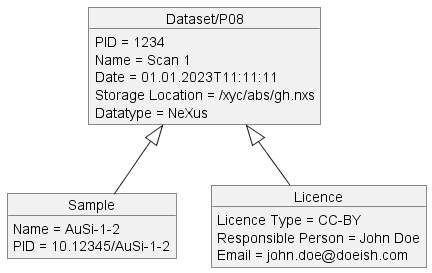

The diagram above was rendered by PlantUML. Its source (embedded in the PNG):
@startUML
/'UML object diagram of a minimal metadata schema for 
datasets from the DAPHNE use case at P08/LISA concerning 
Reflectivity X-ray measurements'/


'---define objects---
object "Dataset/P08" as dset1
object "Sample" as samp1
'object "Instrument" as inst1
'object "Electtronic Labbook" as eln1
'object "Beamline" as bl1
'object "Facility" as fac1
'object "Measurement" as meas1
'object "Technique" as tec1
object "Licence" as lic1


'---define object properties---
dset1 : PID = 1234
dset1 : Name = Scan 1 
dset1 : Date = 01.01.2023T11:11:11
dset1 : Storage Location = /xyc/abs/gh.nxs
dset1 : Datatype = NeXus
samp1 : Name = AuSi-1-2
samp1 : PID = 10.12345/AuSi-1-2
lic1 : Licence Type = CC-BY
lic1 : Responsible Person = John Doe
lic1 : Email = john.doe@doeish.com


'---define relationships between objects---
dset1 <|-- samp1
dset1 <|-- lic1

@endUML